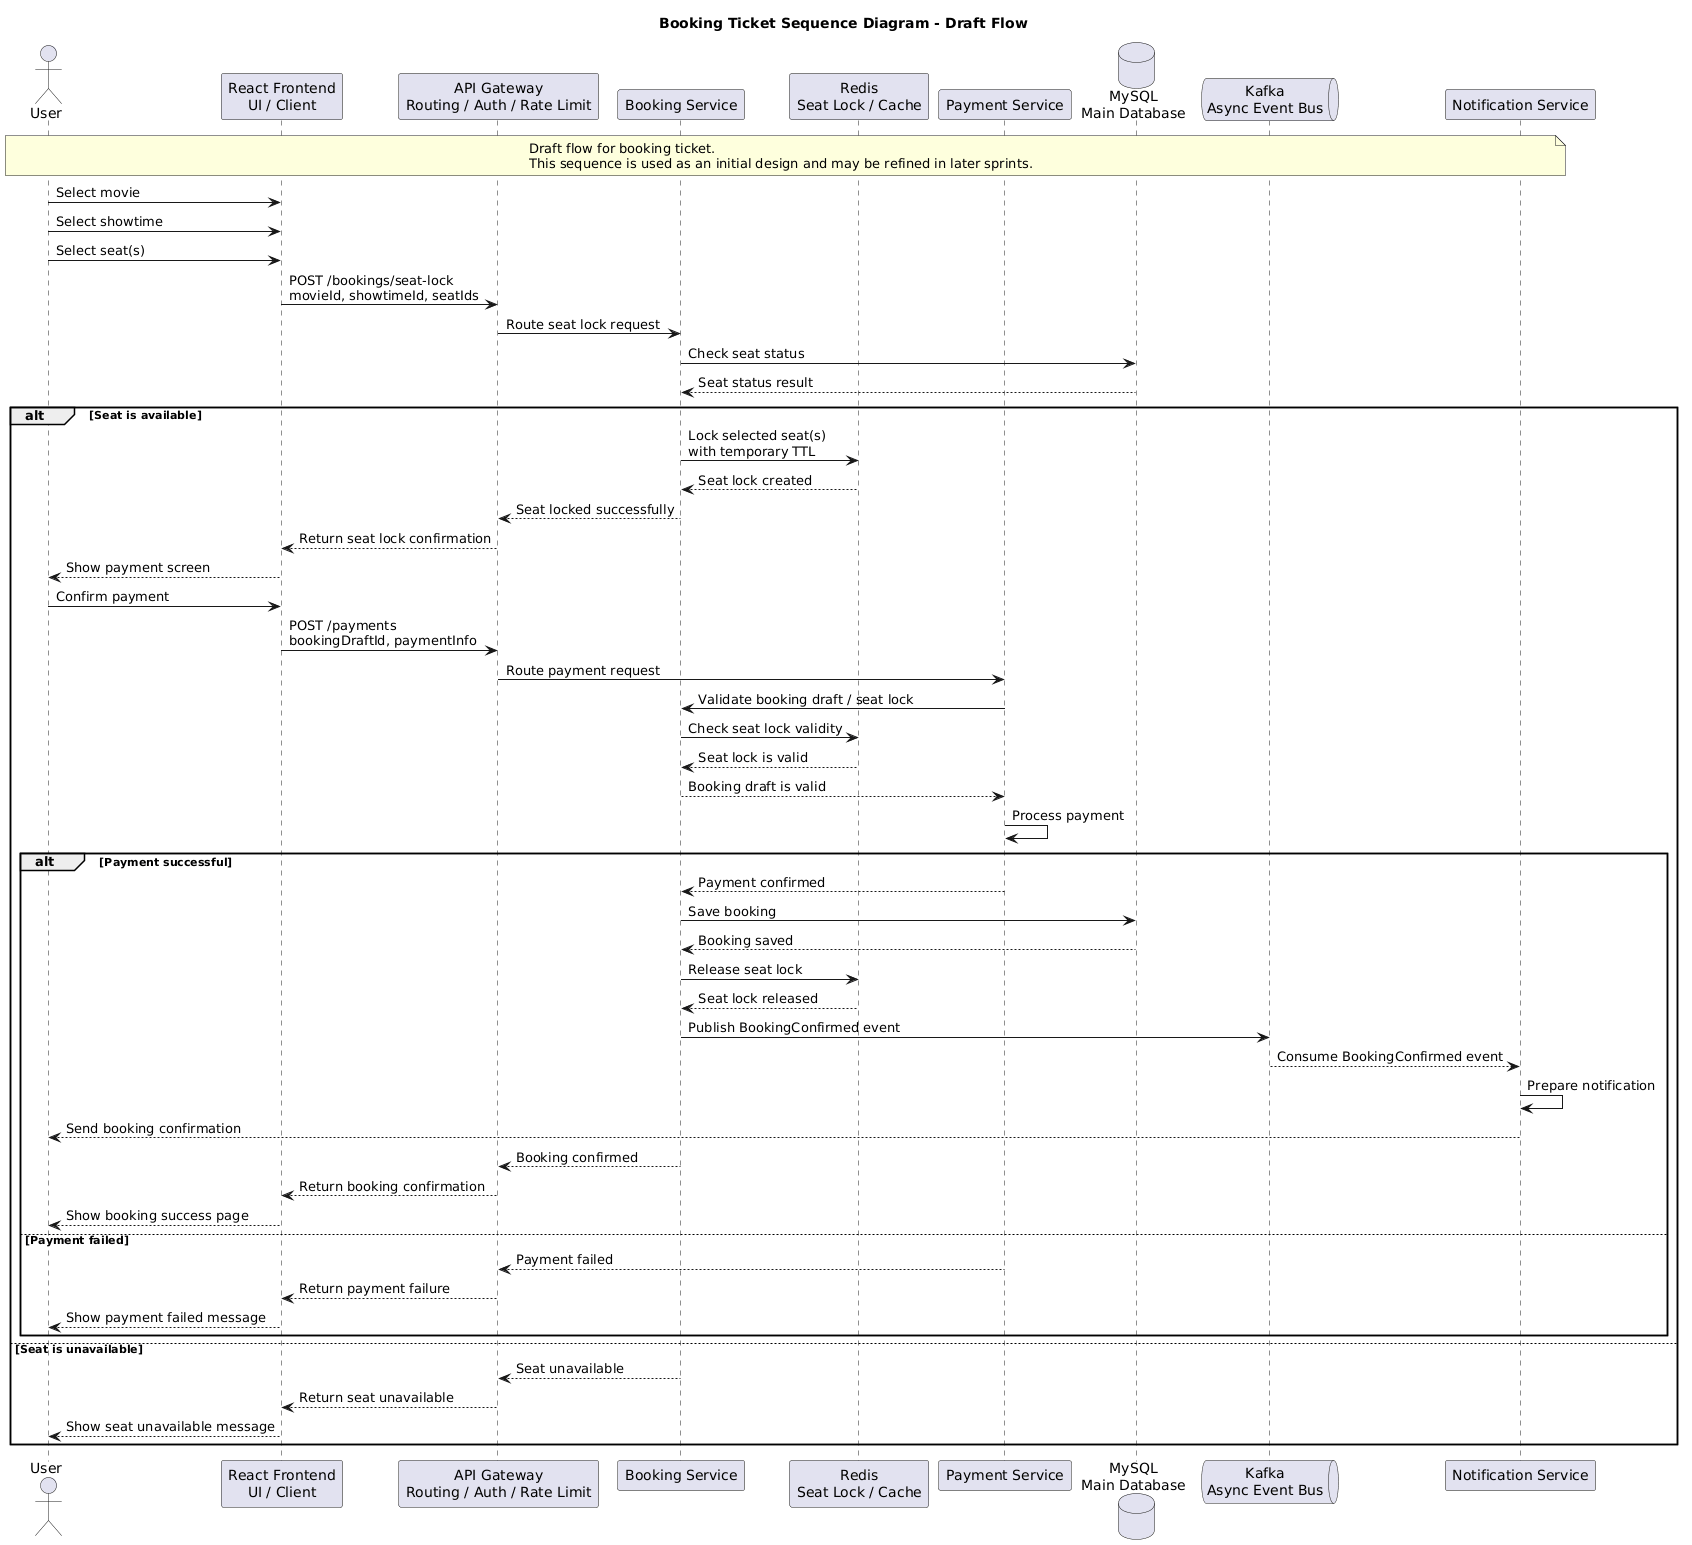

The diagram above was rendered by PlantUML. Its source (embedded in the PNG):
@startuml
title Booking Ticket Sequence Diagram - Draft Flow

actor User
participant "React Frontend\nUI / Client" as FE
participant "API Gateway\nRouting / Auth / Rate Limit" as API
participant "Booking Service" as Booking
participant "Redis\nSeat Lock / Cache" as Redis
participant "Payment Service" as Payment
database "MySQL\nMain Database" as MySQL
queue "Kafka\nAsync Event Bus" as Kafka
participant "Notification Service" as Notification

note over User, Notification
Draft flow for booking ticket.
This sequence is used as an initial design and may be refined in later sprints.
end note

User -> FE: Select movie
User -> FE: Select showtime
User -> FE: Select seat(s)

FE -> API: POST /bookings/seat-lock\nmovieId, showtimeId, seatIds
API -> Booking: Route seat lock request

Booking -> MySQL: Check seat status
MySQL --> Booking: Seat status result

alt Seat is available
    Booking -> Redis: Lock selected seat(s)\nwith temporary TTL
    Redis --> Booking: Seat lock created

    Booking --> API: Seat locked successfully
    API --> FE: Return seat lock confirmation
    FE --> User: Show payment screen

    User -> FE: Confirm payment
    FE -> API: POST /payments\nbookingDraftId, paymentInfo
    API -> Payment: Route payment request

    Payment -> Booking: Validate booking draft / seat lock
    Booking -> Redis: Check seat lock validity
    Redis --> Booking: Seat lock is valid
    Booking --> Payment: Booking draft is valid

    Payment -> Payment: Process payment

    alt Payment successful
        Payment --> Booking: Payment confirmed

        Booking -> MySQL: Save booking
        MySQL --> Booking: Booking saved

        Booking -> Redis: Release seat lock
        Redis --> Booking: Seat lock released

        Booking -> Kafka: Publish BookingConfirmed event
        Kafka --> Notification: Consume BookingConfirmed event

        Notification -> Notification: Prepare notification
        Notification --> User: Send booking confirmation

        Booking --> API: Booking confirmed
        API --> FE: Return booking confirmation
        FE --> User: Show booking success page

    else Payment failed
        Payment --> API: Payment failed
        API --> FE: Return payment failure
        FE --> User: Show payment failed message
    end

else Seat is unavailable
    Booking --> API: Seat unavailable
    API --> FE: Return seat unavailable
    FE --> User: Show seat unavailable message
end
@enduml